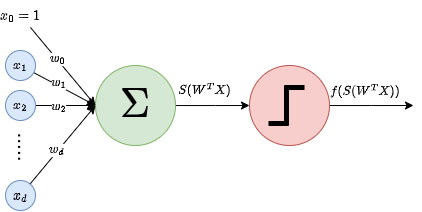

The diagram above was exported from draw.io. Its source (the exported page's mxGraphModel, read from the mxfile embedded in the PNG):
<mxGraphModel dx="644" dy="386" grid="1" gridSize="10" guides="1" tooltips="1" connect="1" arrows="1" fold="1" page="1" pageScale="1" pageWidth="827" pageHeight="1169" math="1" shadow="0">
  <root>
    <mxCell id="0" />
    <mxCell id="1" parent="0" />
    <mxCell id="mypYKDQbd089DbiBVUKE-6" style="edgeStyle=orthogonalEdgeStyle;rounded=0;orthogonalLoop=1;jettySize=auto;html=1;entryX=0;entryY=0.5;entryDx=0;entryDy=0;" edge="1" parent="1" source="mypYKDQbd089DbiBVUKE-1" target="mypYKDQbd089DbiBVUKE-2">
      <mxGeometry relative="1" as="geometry">
        <Array as="points">
          <mxPoint x="380" y="215" />
          <mxPoint x="380" y="215" />
        </Array>
      </mxGeometry>
    </mxCell>
    <mxCell id="mypYKDQbd089DbiBVUKE-21" value="\(S(W^TX)\)" style="edgeLabel;html=1;align=center;verticalAlign=middle;resizable=0;points=[];" vertex="1" connectable="0" parent="mypYKDQbd089DbiBVUKE-6">
      <mxGeometry x="-0.2265" relative="1" as="geometry">
        <mxPoint y="-15" as="offset" />
      </mxGeometry>
    </mxCell>
    <mxCell id="mypYKDQbd089DbiBVUKE-1" value="&lt;font style=&quot;font-size: 35px;&quot;&gt;\(\Sigma\)&lt;/font&gt;" style="ellipse;whiteSpace=wrap;html=1;aspect=fixed;fillColor=#d5e8d4;strokeColor=#82b366;" vertex="1" parent="1">
      <mxGeometry x="260" y="175" width="80" height="80" as="geometry" />
    </mxCell>
    <mxCell id="mypYKDQbd089DbiBVUKE-20" style="edgeStyle=orthogonalEdgeStyle;rounded=0;orthogonalLoop=1;jettySize=auto;html=1;" edge="1" parent="1" source="mypYKDQbd089DbiBVUKE-2">
      <mxGeometry relative="1" as="geometry">
        <mxPoint x="578" y="215" as="targetPoint" />
      </mxGeometry>
    </mxCell>
    <mxCell id="mypYKDQbd089DbiBVUKE-22" value="&amp;nbsp;\(f(S(W^TX))\)" style="edgeLabel;html=1;align=center;verticalAlign=middle;resizable=0;points=[];" vertex="1" connectable="0" parent="mypYKDQbd089DbiBVUKE-20">
      <mxGeometry x="0.1874" relative="1" as="geometry">
        <mxPoint x="-16" y="-15" as="offset" />
      </mxGeometry>
    </mxCell>
    <mxCell id="mypYKDQbd089DbiBVUKE-2" value="" style="ellipse;whiteSpace=wrap;html=1;aspect=fixed;fillColor=#f8cecc;strokeColor=#b85450;" vertex="1" parent="1">
      <mxGeometry x="414" y="175" width="80" height="80" as="geometry" />
    </mxCell>
    <mxCell id="mypYKDQbd089DbiBVUKE-3" value="" style="endArrow=none;html=1;rounded=0;strokeWidth=5;" edge="1" parent="1">
      <mxGeometry width="50" height="50" relative="1" as="geometry">
        <mxPoint x="433" y="233" as="sourcePoint" />
        <mxPoint x="453" y="233" as="targetPoint" />
      </mxGeometry>
    </mxCell>
    <mxCell id="mypYKDQbd089DbiBVUKE-4" value="" style="endArrow=none;html=1;rounded=0;strokeWidth=5;" edge="1" parent="1">
      <mxGeometry width="50" height="50" relative="1" as="geometry">
        <mxPoint x="451" y="195" as="sourcePoint" />
        <mxPoint x="451" y="235" as="targetPoint" />
      </mxGeometry>
    </mxCell>
    <mxCell id="mypYKDQbd089DbiBVUKE-5" value="" style="endArrow=none;html=1;rounded=0;strokeWidth=5;" edge="1" parent="1">
      <mxGeometry width="50" height="50" relative="1" as="geometry">
        <mxPoint x="449" y="197" as="sourcePoint" />
        <mxPoint x="469" y="197" as="targetPoint" />
      </mxGeometry>
    </mxCell>
    <mxCell id="mypYKDQbd089DbiBVUKE-11" style="rounded=0;orthogonalLoop=1;jettySize=auto;html=1;entryX=0;entryY=0.5;entryDx=0;entryDy=0;" edge="1" parent="1" source="mypYKDQbd089DbiBVUKE-7" target="mypYKDQbd089DbiBVUKE-1">
      <mxGeometry relative="1" as="geometry" />
    </mxCell>
    <mxCell id="mypYKDQbd089DbiBVUKE-14" value="\(w_1\)" style="edgeLabel;html=1;align=center;verticalAlign=middle;resizable=0;points=[];" vertex="1" connectable="0" parent="mypYKDQbd089DbiBVUKE-11">
      <mxGeometry x="-0.3127" relative="1" as="geometry">
        <mxPoint x="3" y="-1" as="offset" />
      </mxGeometry>
    </mxCell>
    <mxCell id="mypYKDQbd089DbiBVUKE-7" value="\(x_1\)" style="ellipse;whiteSpace=wrap;html=1;aspect=fixed;fillColor=#dae8fc;strokeColor=#6c8ebf;" vertex="1" parent="1">
      <mxGeometry x="170" y="160" width="30" height="30" as="geometry" />
    </mxCell>
    <mxCell id="mypYKDQbd089DbiBVUKE-12" style="rounded=0;orthogonalLoop=1;jettySize=auto;html=1;entryX=0;entryY=0.5;entryDx=0;entryDy=0;" edge="1" parent="1" source="mypYKDQbd089DbiBVUKE-8" target="mypYKDQbd089DbiBVUKE-1">
      <mxGeometry relative="1" as="geometry" />
    </mxCell>
    <mxCell id="mypYKDQbd089DbiBVUKE-15" value="\(w_2\)" style="edgeLabel;html=1;align=center;verticalAlign=middle;resizable=0;points=[];" vertex="1" connectable="0" parent="mypYKDQbd089DbiBVUKE-12">
      <mxGeometry x="-0.2239" relative="1" as="geometry">
        <mxPoint x="-1" y="2" as="offset" />
      </mxGeometry>
    </mxCell>
    <mxCell id="mypYKDQbd089DbiBVUKE-8" value="\(x_2\)" style="ellipse;whiteSpace=wrap;html=1;aspect=fixed;fillColor=#dae8fc;strokeColor=#6c8ebf;" vertex="1" parent="1">
      <mxGeometry x="170" y="200" width="30" height="30" as="geometry" />
    </mxCell>
    <mxCell id="mypYKDQbd089DbiBVUKE-13" style="rounded=0;orthogonalLoop=1;jettySize=auto;html=1;entryX=0;entryY=0.5;entryDx=0;entryDy=0;" edge="1" parent="1" source="mypYKDQbd089DbiBVUKE-9" target="mypYKDQbd089DbiBVUKE-1">
      <mxGeometry relative="1" as="geometry" />
    </mxCell>
    <mxCell id="mypYKDQbd089DbiBVUKE-16" value="\(w_d\)" style="edgeLabel;html=1;align=center;verticalAlign=middle;resizable=0;points=[];" vertex="1" connectable="0" parent="mypYKDQbd089DbiBVUKE-13">
      <mxGeometry x="-0.227" y="-3" relative="1" as="geometry">
        <mxPoint x="-1" y="-6" as="offset" />
      </mxGeometry>
    </mxCell>
    <mxCell id="mypYKDQbd089DbiBVUKE-9" value="\(x_d\)" style="ellipse;whiteSpace=wrap;html=1;aspect=fixed;fillColor=#dae8fc;strokeColor=#6c8ebf;" vertex="1" parent="1">
      <mxGeometry x="170" y="290" width="30" height="30" as="geometry" />
    </mxCell>
    <mxCell id="mypYKDQbd089DbiBVUKE-10" value="&lt;font style=&quot;font-size: 21px;&quot;&gt;.....&lt;/font&gt;" style="text;html=1;strokeColor=none;fillColor=none;align=center;verticalAlign=middle;whiteSpace=wrap;rounded=0;rotation=90;" vertex="1" parent="1">
      <mxGeometry x="161" y="242" width="60" height="30" as="geometry" />
    </mxCell>
    <mxCell id="mypYKDQbd089DbiBVUKE-18" style="rounded=0;orthogonalLoop=1;jettySize=auto;html=1;entryX=0;entryY=0.5;entryDx=0;entryDy=0;" edge="1" parent="1" source="mypYKDQbd089DbiBVUKE-17" target="mypYKDQbd089DbiBVUKE-1">
      <mxGeometry relative="1" as="geometry" />
    </mxCell>
    <mxCell id="mypYKDQbd089DbiBVUKE-19" value="\(w_0\)" style="edgeLabel;html=1;align=center;verticalAlign=middle;resizable=0;points=[];" vertex="1" connectable="0" parent="mypYKDQbd089DbiBVUKE-18">
      <mxGeometry x="0.1968" y="-2" relative="1" as="geometry">
        <mxPoint x="-11" y="-16" as="offset" />
      </mxGeometry>
    </mxCell>
    <mxCell id="mypYKDQbd089DbiBVUKE-17" value="\(x_0=1\)" style="ellipse;whiteSpace=wrap;html=1;aspect=fixed;strokeColor=#FFFFFF;" vertex="1" parent="1">
      <mxGeometry x="170" y="110" width="30" height="30" as="geometry" />
    </mxCell>
  </root>
</mxGraphModel>